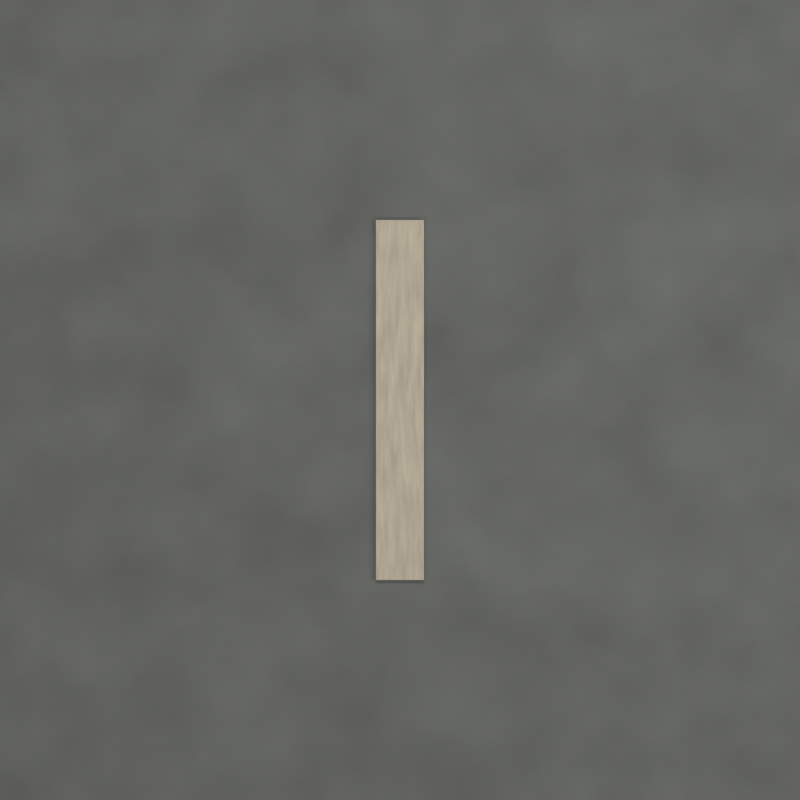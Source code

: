 # Source: road.blend  (saved by Blender 5.2.45; exported with 4.5.12 LTS)
import bpy
from mathutils import Matrix  # noqa: F401  (used for matrix-valued properties, if any)

bpy.ops.wm.read_factory_settings(use_empty=True)
scene = bpy.context.scene
scene.name = 'FC2 road'

# ---- materials (node trees are filled in below, after node groups)
mat_fc2_concrete = bpy.data.materials.new('FC2 concrete')
mat_fc2_concrete.diffuse_color = (0.115, 0.125, 0.123, 1.0)
mat_fc2_ceramic = bpy.data.materials.new('FC2 ceramic')
mat_fc2_ceramic.diffuse_color = (0.42, 0.39, 0.31, 1.0)

# ---- material node trees
mat_fc2_concrete.use_nodes = True; mat_fc2_concrete.node_tree.nodes.clear()
_N = mat_fc2_concrete.node_tree.nodes; _L = mat_fc2_concrete.node_tree.links
n0 = _N.new('ShaderNodeBsdfPrincipled'); n0.name = 'Principled BSDF'; n0.location = (-200, 100)
n0.inputs[2].default_value = 0.96
n0.inputs[10].default_value = 0.005
n0.inputs[27].default_value = (0.115, 0.125, 0.123, 1.0)
n1 = _N.new('ShaderNodeOutputMaterial'); n1.name = 'Material Output'; n1.location = (200, 100)
n2 = _N.new('ShaderNodeTexNoise'); n2.name = 'Noise Texture'; n2.location = (0, 0)
n2.width = 160
n2.inputs[2].default_value = 8.0
n2.inputs[3].default_value = 3.0
n3 = _N.new('ShaderNodeValToRGB'); n3.name = 'Color Ramp'; n3.location = (0, 0)
while len(n3.color_ramp.elements) > 1: n3.color_ramp.elements.remove(n3.color_ramp.elements[-1])
n3.color_ramp.elements[0].position = 0.2; n3.color_ramp.elements[0].color = (0.07475, 0.08125, 0.07995, 1.0)
_e = n3.color_ramp.elements.new(0.8); _e.color = (0.115, 0.125, 0.123, 1.0)
n4 = _N.new('ShaderNodeBump'); n4.name = 'Bump'; n4.location = (0, 0)
n4.inputs[0].default_value = 0.12
n4.inputs[1].default_value = 0.015
_L.new(n0.outputs[0], n1.inputs[0])
_L.new(n2.outputs[0], n3.inputs[0])
_L.new(n3.outputs[0], n0.inputs[0])
_L.new(n2.outputs[0], n4.inputs[3])
_L.new(n4.outputs[0], n0.inputs[5])
n1.is_active_output = True
mat_fc2_ceramic.use_nodes = True; mat_fc2_ceramic.node_tree.nodes.clear()
_N = mat_fc2_ceramic.node_tree.nodes; _L = mat_fc2_ceramic.node_tree.links
n0 = _N.new('ShaderNodeBsdfPrincipled'); n0.name = 'Principled BSDF'; n0.location = (-200, 100)
n0.inputs[1].default_value = 0.15
n0.inputs[2].default_value = 0.68
n0.inputs[10].default_value = 0.005
n0.inputs[27].default_value = (0.42, 0.39, 0.31, 1.0)
n1 = _N.new('ShaderNodeOutputMaterial'); n1.name = 'Material Output'; n1.location = (200, 100)
n2 = _N.new('ShaderNodeTexNoise'); n2.name = 'Noise Texture'; n2.location = (0, 0)
n2.width = 160
n2.inputs[2].default_value = 8.0
n2.inputs[3].default_value = 3.0
n3 = _N.new('ShaderNodeValToRGB'); n3.name = 'Color Ramp'; n3.location = (0, 0)
while len(n3.color_ramp.elements) > 1: n3.color_ramp.elements.remove(n3.color_ramp.elements[-1])
n3.color_ramp.elements[0].position = 0.2; n3.color_ramp.elements[0].color = (0.273, 0.2535, 0.2015, 1.0)
_e = n3.color_ramp.elements.new(0.8); _e.color = (0.42, 0.39, 0.31, 1.0)
n4 = _N.new('ShaderNodeBump'); n4.name = 'Bump'; n4.location = (0, 0)
n4.inputs[0].default_value = 0.12
n4.inputs[1].default_value = 0.015
_L.new(n0.outputs[0], n1.inputs[0])
_L.new(n2.outputs[0], n3.inputs[0])
_L.new(n3.outputs[0], n0.inputs[0])
_L.new(n2.outputs[0], n4.inputs[3])
_L.new(n4.outputs[0], n0.inputs[5])
n1.is_active_output = True

# ---- world
world_fc2_studio_road = bpy.data.worlds.new('FC2 studio road'); scene.world = world_fc2_studio_road
world_fc2_studio_road.use_nodes = True; world_fc2_studio_road.node_tree.nodes.clear()
_N = world_fc2_studio_road.node_tree.nodes; _L = world_fc2_studio_road.node_tree.links
n0 = _N.new('ShaderNodeBackground'); n0.name = 'Background'; n0.location = (-200, 100)
n0.inputs[0].default_value = (0.3, 0.3, 0.3, 1.0)
n0.inputs[1].default_value = 0.35
n1 = _N.new('ShaderNodeOutputWorld'); n1.name = 'World Output'; n1.location = (200, 100)
_L.new(n0.outputs[0], n1.inputs[0])
n1.is_active_output = True

# ---- cameras
cam_camera_010 = bpy.data.cameras.new('Camera.010')
cam_camera_010.type = 'ORTHO'
cam_camera_010.ortho_scale = 2.0

# ---- lights
light_area_027 = bpy.data.lights.new('Area.027', 'AREA')
light_area_027.color = (1.0, 0.96, 0.9)
light_area_027.energy = 450.0
light_area_027.size = 5.0
light_area_027.size_y = 1.0
light_area_028 = bpy.data.lights.new('Area.028', 'AREA')
light_area_028.color = (1.0, 0.96, 0.9)
light_area_028.energy = 292.5
light_area_028.size = 4.0
light_area_028.size_y = 1.0
light_area_029 = bpy.data.lights.new('Area.029', 'AREA')
light_area_029.color = (1.0, 0.96, 0.9)
light_area_029.energy = 540.0
light_area_029.size = 3.0
light_area_029.size_y = 1.0

# ---- meshes
me_cube_391 = bpy.data.meshes.new('Cube.391')
me_cube_391.from_pydata([(-1.015, -1.015, -0.025), (-1.015, -1.015, 0.025), (-1.015, 1.015, -0.025), (-1.015, 1.015, 0.025), (1.015, -1.015, -0.025), (1.015, -1.015, 0.025), (1.015, 1.015, -0.025), (1.015, 1.015, 0.025)], [], [(0, 1, 3, 2), (2, 3, 7, 6), (6, 7, 5, 4), (4, 5, 1, 0), (2, 6, 4, 0), (7, 3, 1, 5)])
_uv = me_cube_391.uv_layers.new(name='UVMap')
_uv.uv.foreach_set('vector', [0.375, 0.0, 0.625, 0.0, 0.625, 0.25, 0.375, 0.25, 0.375, 0.25, 0.625, 0.25, 0.625, 0.5, 0.375, 0.5, 0.375, 0.5, 0.625, 0.5, 0.625, 0.75, 0.375, 0.75, 0.375, 0.75, 0.625, 0.75, 0.625, 1.0, 0.375, 1.0, 0.125, 0.5, 0.375, 0.5, 0.375, 0.75, 0.125, 0.75, 0.625, 0.5, 0.875, 0.5, 0.875, 0.75, 0.625, 0.75])
me_cube_391.materials.append(mat_fc2_concrete)
me_cube_391.update()
me_cube_392 = bpy.data.meshes.new('Cube.392')
me_cube_392.from_pydata([(-0.06, -0.45, -0.005), (-0.06, -0.45, 0.005), (-0.06, 0.45, -0.005), (-0.06, 0.45, 0.005), (0.06, -0.45, -0.005), (0.06, -0.45, 0.005), (0.06, 0.45, -0.005), (0.06, 0.45, 0.005)], [], [(0, 1, 3, 2), (2, 3, 7, 6), (6, 7, 5, 4), (4, 5, 1, 0), (2, 6, 4, 0), (7, 3, 1, 5)])
_uv = me_cube_392.uv_layers.new(name='UVMap')
_uv.uv.foreach_set('vector', [0.375, 0.0, 0.625, 0.0, 0.625, 0.25, 0.375, 0.25, 0.375, 0.25, 0.625, 0.25, 0.625, 0.5, 0.375, 0.5, 0.375, 0.5, 0.625, 0.5, 0.625, 0.75, 0.375, 0.75, 0.375, 0.75, 0.625, 0.75, 0.625, 1.0, 0.375, 1.0, 0.125, 0.5, 0.375, 0.5, 0.375, 0.75, 0.125, 0.75, 0.625, 0.5, 0.875, 0.5, 0.875, 0.75, 0.625, 0.75])
me_cube_392.materials.append(mat_fc2_ceramic)
me_cube_392.update()

# ---- objects
ob_fc2_sprite_camera_road = bpy.data.objects.new('FC2 sprite camera road', cam_camera_010)
ob_area_021 = bpy.data.objects.new('Area.021', light_area_027)
ob_area_022 = bpy.data.objects.new('Area.022', light_area_028)
ob_area_023 = bpy.data.objects.new('Area.023', light_area_029)
ob_fc2_road_anchor = bpy.data.objects.new('FC2 road anchor', None)
ob_fc2_slab_001 = bpy.data.objects.new('FC2 slab.001', me_cube_391)
ob_fc2_lane_paint = bpy.data.objects.new('FC2 lane paint', me_cube_392)

# ---- transforms, parenting, visibility, modifiers, constraints
ob_fc2_sprite_camera_road.location = (0.0, 0.0, 10.0)
ob_area_021.location = (-3.0, -4.0, 7.0)
ob_area_021.rotation_euler = (0.6747, 9.259e-08, -0.6435)
ob_area_022.location = (4.0, -1.0, 4.0)
ob_area_022.rotation_euler = (0.9033, 3.791e-08, 1.326)
ob_area_023.location = (0.0, 4.0, 6.0)
ob_area_023.rotation_euler = (0.6511, 5.298e-08, 3.142)
ob_fc2_road_anchor.location = (0.0, 0.0, 0.0)
ob_fc2_slab_001.parent = ob_fc2_road_anchor
ob_fc2_slab_001.location = (0.0, 0.0, 0.0)
_m = ob_fc2_slab_001.modifiers.new('Fabricated edges', 'BEVEL')
_m.width = 0.008
_m.width_pct = 0.008
_m.segments = 2
_m = ob_fc2_slab_001.modifiers.new('Face normals', 'WEIGHTED_NORMAL')
ob_fc2_lane_paint.parent = ob_fc2_road_anchor
ob_fc2_lane_paint.location = (0.0, 0.0, 0.031)

# ---- collection membership
scene.collection.objects.link(ob_fc2_sprite_camera_road)
scene.collection.objects.link(ob_area_021)
scene.collection.objects.link(ob_area_022)
scene.collection.objects.link(ob_area_023)
scene.collection.objects.link(ob_fc2_road_anchor)
scene.collection.objects.link(ob_fc2_slab_001)
scene.collection.objects.link(ob_fc2_lane_paint)

# ---- scene / render settings (as saved in the file)
scene.camera = ob_fc2_sprite_camera_road
scene.frame_start = 1; scene.frame_end = 250; scene.frame_set(1)
scene.render.engine = 'CYCLES'
scene.render.image_settings.exr_codec = 'NONE'
scene.render.resolution_x = 48
scene.render.resolution_y = 48
scene.render.film_transparent = True
scene.render.use_bake_clear = False
scene.render.bake_margin = 0
scene.render.bake_bias = 0.0
scene.render.bake_samples = 0
scene.render.simplify_subdivision_render = 0
scene.render.simplify_child_particles_render = 0.0
scene.render.compositor_device = 'GPU'
scene.cycles.samples = 24
scene.eevee.use_volume_custom_range = False
scene.eevee.gtao_distance = 0.0
scene.eevee.use_fast_gi = False
scene.eevee.fast_gi_thickness_near = 0.1
scene.eevee.fast_gi_thickness_far = 0.0
scene.eevee.ray_tracing_options.screen_trace_thickness = 0.1
scene.view_settings.view_transform = 'Standard'
scene.view_settings.exposure = -0.7
bpy.context.view_layer.update()
